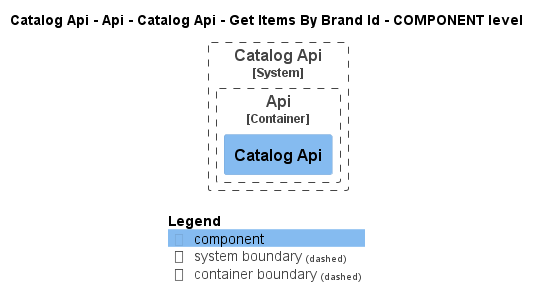

The diagram above was rendered by PlantUML. Its source (embedded in the PNG):
@startuml
!pragma layout smetana
!include ..\..\..\..\..\..\..\..\.c4s\C4_Component.puml

AddElementTag("state:new", $bgColor=green, $fontColor=#ffffff, $borderColor=green, $shadowing="False")
AddElementTag("state:changed", $bgColor=orange, $fontColor=#ffffff, $borderColor=orange, $shadowing="False")
AddElementTag("state:removed", $bgColor=red, $fontColor=#ffffff, $borderColor=red, $shadowing="False")

AddRelTag("state:new", $textColor=green, $lineColor=green)
AddRelTag("state:changed", $textColor=orange, $lineColor=orange)
AddRelTag("state:removed", $textColor=red, $lineColor=red)

SHOW_PERSON_PORTRAIT()
LAYOUT_TOP_DOWN()

skinparam linetype polyline

title Catalog Api - Api - Catalog Api - Get Items By Brand Id - COMPONENT level


System_Boundary(dotnet.eShop.Architecture.SoftwareSystems.CatalogApi, "Catalog Api") {
    
Container_Boundary(dotnet.eShop.Architecture.SoftwareSystems.CatalogApi.Containers.Api, "Api") {
    Component(dotnet.eShop.Architecture.SoftwareSystems.CatalogApi.Containers.Api.Components.CatalogApi, "Catalog Api", "", "")
}

}




SHOW_LEGEND()
@enduml